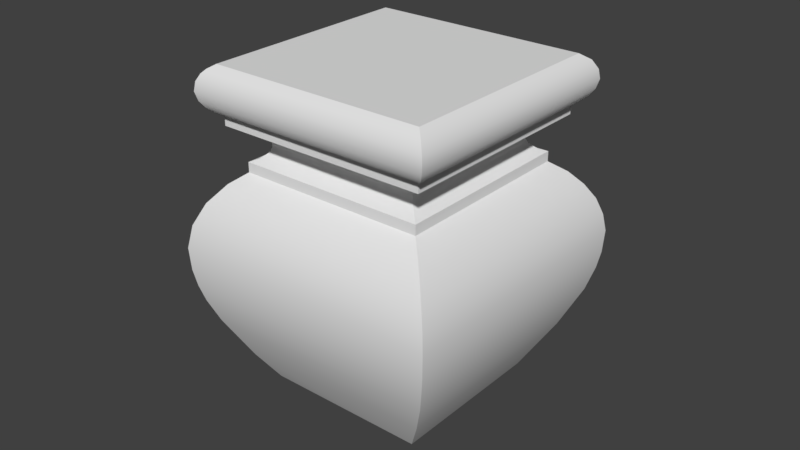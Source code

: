 # Source: OWP_4003.blend  (saved by Blender 2.78.0; exported with 4.5.12 LTS)
import bpy
from mathutils import Matrix  # noqa: F401  (used for matrix-valued properties, if any)

bpy.ops.wm.read_factory_settings(use_empty=True)
scene = bpy.context.scene
scene.name = 'Scene'

# ---- collections
col_collection_1 = bpy.data.collections.new('Collection 1'); scene.collection.children.link(col_collection_1)

# ---- world
world_world = bpy.data.worlds.new('World'); scene.world = world_world
world_world.color = (0.05088, 0.05088, 0.05088)
world_world.use_sun_shadow = False
world_world.sun_shadow_jitter_overblur = 0.0
world_world.cycles.sampling_method = 'MANUAL'

# ---- meshes
me_owp_4003_3dsolid = bpy.data.meshes.new('OWP 4003 3dsolid')
me_owp_4003_3dsolid.from_pydata([(2.903, 0.5278, 2.734), (0.5278, 0.5278, 2.734), (3.019, 0.4112, 2.647), (0.3548, 0.357, 2.6), (0.1728, 0.173, 2.373), (3.174, 0.2584, 2.492), (3.326, 0.1032, 2.244), (0.05256, 0.05092, 2.107), (-0.00135, 0.000246, 1.818), (3.43, -0.00135, 1.818), (3.397, 0.03408, 2.036), (0.01599, 0.01599, 1.534), (0.05225, 0.05225, 1.322), (3.378, 0.05225, 1.322), (0.1085, 0.1085, 1.115), (3.297, 0.1354, 1.034), (0.2166, 0.2169, 0.836), (3.415, 0.01599, 1.534), (3.079, 0.3511, 0.5607), (0.4763, 0.4762, 0.3316), (2.75, 0.6781, 0.0005918), (0.684, 0.684, 1e-06), (0.5278, 2.903, 2.859), (2.903, 2.903, 2.859), (0.5278, 2.903, 2.734), (2.903, 2.903, 2.734), (0.3715, 3.059, 3.422), (0.2889, 3.142, 3.464), (3.059, 3.059, 3.422), (0.2361, 3.194, 3.51), (3.194, 3.194, 3.51), (0.1857, 3.245, 3.588), (3.245, 3.245, 3.588), (0.1601, 3.27, 3.677), (3.274, 3.273, 3.7), (0.1621, 3.269, 3.77), (3.257, 3.257, 3.815), (0.1917, 3.24, 3.858), (0.2494, 3.18, 3.939), (3.197, 3.197, 3.924), (3.09, 3.09, 4.0), (0.3403, 3.09, 4.0), (3.142, 3.142, 3.464), (0.614, 2.817, 2.896), (2.817, 2.817, 2.896), (2.736, 2.736, 2.966), (0.6943, 2.736, 2.966), (0.3715, 3.059, 3.297), (3.059, 3.059, 3.297), (0.7229, 2.708, 3.038), (2.709, 2.709, 3.03), (2.716, 2.716, 3.105), (0.7107, 2.72, 3.112), (0.6709, 2.761, 3.165), (2.761, 2.76, 3.165), (0.5426, 2.888, 3.237), (2.888, 2.888, 3.237), (0.000246, 3.432, 1.818), (3.432, 3.43, 1.818), (0.05092, 3.378, 2.107), (3.397, 3.397, 2.036), (3.327, 3.326, 2.244), (0.2564, 3.172, 2.492), (3.216, 3.216, 2.432), (0.1383, 3.292, 2.308), (3.076, 3.074, 2.6), (0.4112, 3.019, 2.647), (0.1339, 3.295, 1.034), (3.295, 3.297, 1.034), (0.01599, 3.415, 1.534), (3.415, 3.415, 1.534), (0.05225, 3.378, 1.322), (3.378, 3.378, 1.322), (0.6802, 2.752, 0.0005917), (2.753, 2.751, 0.00118), (0.3511, 3.08, 0.5607), (3.08, 3.079, 0.5607), (0.5278, 0.5278, 2.859), (2.903, 0.5278, 2.859), (0.6951, 0.6943, 2.966), (0.614, 0.614, 2.896), (2.736, 0.6951, 2.966), (2.817, 0.614, 2.896), (0.6701, 0.6709, 3.165), (0.7066, 0.7061, 3.12), (2.748, 0.683, 3.156), (0.7211, 0.7211, 3.072), (2.711, 0.72, 3.083), (0.7193, 0.7196, 3.023), (2.711, 0.7193, 3.023), (0.5426, 0.5426, 3.237), (2.888, 0.5426, 3.237), (0.3715, 0.3715, 3.297), (3.059, 0.3715, 3.297), (0.3715, 0.3715, 3.422), (3.059, 0.3715, 3.422), (0.3403, 0.3403, 4.0), (0.2626, 0.2626, 3.949), (3.09, 0.3403, 4.0), (3.197, 0.2334, 3.924), (0.2154, 0.2155, 3.898), (0.1738, 0.1731, 3.815), (3.257, 0.1738, 3.815), (0.1561, 0.1572, 3.7), (3.273, 0.1576, 3.724), (3.255, 0.175, 3.609), (0.1857, 0.1857, 3.588), (0.2369, 0.2361, 3.51), (3.194, 0.2369, 3.51), (0.2889, 0.2889, 3.464), (3.142, 0.2889, 3.464)], [], [(0, 1, 2), (1, 3, 2), (4, 5, 3), (4, 7, 6), (8, 9, 7), (9, 10, 7), (10, 6, 7), (6, 5, 4), (5, 2, 3), (8, 11, 9), (12, 13, 11), (12, 14, 13), (13, 14, 15), (16, 15, 14), (13, 17, 11), (17, 9, 11), (15, 16, 18), (19, 21, 20), (20, 18, 19), (18, 16, 19), (22, 23, 24), (23, 25, 24), (26, 27, 28), (29, 30, 27), (31, 33, 32), (33, 35, 34), (35, 37, 36), (38, 39, 37), (40, 39, 41), (41, 39, 38), (39, 36, 37), (36, 34, 35), (34, 32, 33), (32, 30, 31), (31, 30, 29), (30, 42, 27), (42, 28, 27), (22, 43, 23), (23, 43, 44), (45, 44, 46), (46, 44, 43), (26, 28, 47), (28, 48, 47), (49, 50, 46), (49, 52, 51), (53, 54, 52), (54, 51, 52), (51, 50, 49), (50, 45, 46), (47, 48, 55), (48, 56, 55), (53, 55, 54), (55, 56, 54), (59, 60, 57), (60, 59, 61), (62, 63, 64), (63, 62, 65), (24, 25, 66), (25, 65, 66), (66, 65, 62), (63, 61, 64), (64, 61, 59), (60, 58, 57), (69, 70, 71), (69, 57, 70), (57, 58, 70), (70, 72, 71), (72, 68, 71), (71, 68, 67), (75, 76, 73), (67, 68, 75), (68, 76, 75), (76, 74, 73), (1, 0, 77), (0, 78, 77), (79, 80, 81), (81, 80, 82), (78, 82, 77), (77, 82, 80), (84, 85, 83), (85, 84, 87), (79, 81, 88), (81, 89, 88), (89, 87, 88), (86, 87, 84), (87, 86, 88), (90, 83, 91), (83, 85, 91), (90, 91, 92), (91, 93, 92), (92, 93, 94), (93, 95, 94), (96, 97, 98), (98, 97, 99), (100, 101, 99), (99, 101, 102), (103, 104, 101), (103, 106, 105), (106, 107, 105), (105, 107, 108), (109, 110, 107), (109, 94, 110), (94, 95, 110), (110, 108, 107), (105, 104, 103), (104, 102, 101), (100, 99, 97), (77, 22, 1), (22, 24, 1), (77, 80, 22), (22, 80, 43), (46, 43, 79), (79, 43, 80), (88, 49, 79), (88, 86, 49), (49, 86, 52), (83, 53, 84), (53, 52, 84), (49, 46, 79), (52, 86, 84), (83, 90, 53), (90, 55, 53), (92, 47, 90), (47, 55, 90), (68, 15, 76), (15, 18, 76), (20, 74, 18), (74, 76, 18), (94, 26, 92), (26, 47, 92), (9, 17, 58), (13, 72, 17), (13, 15, 72), (72, 15, 68), (72, 70, 17), (70, 58, 17), (94, 109, 26), (107, 29, 109), (106, 103, 31), (101, 35, 103), (35, 101, 37), (100, 97, 38), (41, 38, 96), (96, 38, 97), (38, 37, 100), (100, 37, 101), (35, 33, 103), (33, 31, 103), (31, 29, 106), (106, 29, 107), (29, 27, 109), (27, 26, 109), (25, 0, 65), (0, 2, 65), (6, 61, 5), (9, 58, 10), (58, 60, 10), (60, 61, 10), (10, 61, 6), (61, 63, 5), (63, 65, 5), (65, 2, 5), (98, 40, 96), (40, 41, 96), (7, 59, 8), (4, 3, 62), (1, 24, 3), (24, 66, 3), (66, 62, 3), (62, 64, 4), (64, 59, 4), (4, 59, 7), (59, 57, 8), (16, 14, 67), (11, 69, 12), (11, 8, 69), (8, 57, 69), (69, 71, 12), (71, 67, 12), (12, 67, 14), (21, 19, 73), (19, 16, 75), (67, 75, 16), (75, 73, 19), (21, 73, 20), (73, 74, 20), (0, 25, 78), (25, 23, 78), (81, 82, 45), (45, 82, 44), (23, 44, 78), (78, 44, 82), (85, 87, 51), (51, 87, 50), (81, 45, 89), (45, 50, 89), (51, 54, 85), (50, 87, 89), (91, 85, 56), (85, 54, 56), (91, 56, 93), (56, 48, 93), (93, 48, 95), (48, 28, 95), (98, 99, 40), (40, 99, 39), (99, 102, 39), (39, 102, 36), (104, 34, 102), (105, 34, 104), (105, 108, 32), (32, 108, 30), (110, 42, 108), (110, 95, 42), (95, 28, 42), (42, 30, 108), (32, 34, 105), (34, 36, 102)])
me_owp_4003_3dsolid.polygons.foreach_set('use_smooth', [True] * 218)
_uv = me_owp_4003_3dsolid.uv_layers.new(name='UVMap')
_uv.uv.foreach_set('vector', [0.5412, 0.6985, 0.533, 0.9471, 0.5301, 0.6858, 0.533, 0.9471, 0.5154, 0.9646, 0.5301, 0.6858, 0.2359, 0.3431, 0.258, 0.02931, 0.258, 0.3248, 0.2359, 0.3431, 0.2099, 0.3547, 0.2349, 0.01255, 0.1814, 0.3592, 0.1937, 0.0, 0.2099, 0.3547, 0.1937, 0.0, 0.215, 0.00436, 0.2099, 0.3547, 0.215, 0.00436, 0.2349, 0.01255, 0.2099, 0.3547, 0.2349, 0.01255, 0.258, 0.02931, 0.2359, 0.3431, 0.5154, 0.6691, 0.5301, 0.6858, 0.5154, 0.9646, 0.1814, 0.3592, 0.1532, 0.3563, 0.1937, 0.0, 0.1322, 0.3517, 0.1441, 0.003554, 0.1532, 0.3563, 0.1322, 0.3517, 0.1116, 0.3451, 0.1441, 0.003554, 0.1441, 0.003554, 0.1116, 0.3451, 0.1148, 0.01099, 0.0837, 0.3327, 0.1148, 0.01099, 0.1116, 0.3451, 0.1441, 0.003554, 0.1654, 0.0005661, 0.1532, 0.3563, 0.1654, 0.0005661, 0.1937, 0.0, 0.1532, 0.3563, 0.1148, 0.01099, 0.0837, 0.3327, 0.06597, 0.03189, 0.03324, 0.3035, 0.0, 0.2805, 0.007517, 0.06415, 0.007517, 0.06415, 0.06597, 0.03189, 0.03324, 0.3035, 0.06597, 0.03189, 0.0837, 0.3327, 0.03324, 0.3035, 0.9575, 0.5753, 0.9575, 0.3265, 0.9699, 0.5753, 0.9575, 0.3265, 0.9699, 0.3265, 0.9699, 0.5753, 0.5289, 0.3733, 0.5207, 0.3647, 0.7956, 0.3734, 0.5154, 0.3592, 0.8089, 0.3592, 0.5207, 0.3647, 0.844, 0.6497, 0.835, 0.6524, 0.844, 0.3292, 0.835, 0.6524, 0.8258, 0.6522, 0.8327, 0.3261, 0.8258, 0.6522, 0.8172, 0.6491, 0.8214, 0.328, 0.8093, 0.643, 0.8107, 0.3342, 0.8172, 0.6491, 0.7978, 0.2993, 0.8084, 0.3104, 0.5249, 0.2992, 0.5249, 0.2992, 0.8084, 0.3104, 0.5159, 0.3086, 0.8107, 0.3342, 0.8214, 0.328, 0.8172, 0.6491, 0.8214, 0.328, 0.8327, 0.3261, 0.8258, 0.6522, 0.8327, 0.3261, 0.844, 0.3292, 0.835, 0.6524, 0.844, 0.3292, 0.8519, 0.3346, 0.844, 0.6497, 0.844, 0.6497, 0.8519, 0.3346, 0.8519, 0.6444, 0.8089, 0.3592, 0.8038, 0.3648, 0.5207, 0.3647, 0.8038, 0.3648, 0.7956, 0.3734, 0.5207, 0.3647, 0.2357, 0.7185, 0.2271, 0.7275, 0.0, 0.7185, 0.0, 0.7185, 0.2271, 0.7275, 0.008555, 0.7275, 0.0166, 0.7359, 0.008555, 0.7275, 0.2192, 0.736, 0.2192, 0.736, 0.008555, 0.7275, 0.2271, 0.7275, 0.9349, 0.2815, 0.9349, 0.0, 0.9473, 0.2815, 0.9349, 0.0, 0.9473, 4.995e-08, 0.9473, 0.2815, 0.9024, 0.005451, 0.9016, 0.2135, 0.8953, 0.002451, 0.9024, 0.005451, 0.9097, 0.004171, 0.909, 0.2143, 0.9151, 0.0, 0.9151, 0.2189, 0.9097, 0.004171, 0.9151, 0.2189, 0.909, 0.2143, 0.9097, 0.004171, 0.909, 0.2143, 0.9016, 0.2135, 0.9024, 0.005451, 0.9016, 0.2135, 0.8953, 0.2163, 0.8953, 0.002451, 0.5154, 0.7185, 0.5154, 1.0, 0.4985, 0.7364, 0.5154, 1.0, 0.4985, 0.9821, 0.4985, 0.7364, 0.4858, 0.7498, 0.4985, 0.7364, 0.4857, 0.9687, 0.4985, 0.7364, 0.4985, 0.9821, 0.4857, 0.9687, 0.4787, 0.3657, 0.4594, 0.7156, 0.4504, 0.3592, 0.4594, 0.7156, 0.4787, 0.3657, 0.48, 0.7092, 0.5154, 0.3886, 0.4988, 0.6982, 0.498, 0.3756, 0.4988, 0.6982, 0.5154, 0.3886, 0.5154, 0.6842, 0.7685, 0.9558, 0.7768, 0.7072, 0.7797, 0.9684, 0.7768, 0.7072, 0.7943, 0.6897, 0.7797, 0.9684, 0.7797, 0.9684, 0.7943, 0.6897, 0.7943, 0.9852, 0.4988, 0.6982, 0.48, 0.7092, 0.498, 0.3756, 0.498, 0.3756, 0.48, 0.7092, 0.4787, 0.3657, 0.4594, 0.7156, 0.4378, 0.7185, 0.4504, 0.3592, 0.4221, 0.3598, 0.4096, 0.7156, 0.4009, 0.3628, 0.4221, 0.3598, 0.4504, 0.3592, 0.4096, 0.7156, 0.4504, 0.3592, 0.4378, 0.7185, 0.4096, 0.7156, 0.4096, 0.7156, 0.3887, 0.7109, 0.4009, 0.3628, 0.3887, 0.7109, 0.3601, 0.7011, 0.4009, 0.3628, 0.4009, 0.3628, 0.3601, 0.7011, 0.3718, 0.3702, 0.3234, 0.391, 0.3133, 0.6767, 0.2656, 0.4233, 0.3718, 0.3702, 0.3601, 0.7011, 0.3234, 0.391, 0.3601, 0.7011, 0.3133, 0.6767, 0.3234, 0.391, 0.3133, 0.6767, 0.258, 0.6402, 0.2656, 0.4233, 0.9823, 0.3265, 0.9823, 0.5753, 0.9699, 0.3265, 0.9823, 0.5753, 0.9699, 0.5753, 0.9699, 0.3265, 0.2191, 0.9498, 0.2271, 0.9582, 0.01652, 0.9497, 0.01652, 0.9497, 0.2271, 0.9582, 0.008555, 0.9582, 2.366e-08, 0.9673, 0.008555, 0.9582, 0.2357, 0.9673, 0.2357, 0.9673, 0.008555, 0.9582, 0.2271, 0.9582, 0.928, 0.5403, 0.9327, 0.3265, 0.9327, 0.5442, 0.9327, 0.3265, 0.928, 0.5403, 0.9253, 0.3304, 0.9129, 0.5414, 0.9139, 0.3276, 0.9184, 0.5389, 0.9139, 0.3276, 0.9193, 0.3303, 0.9184, 0.5389, 0.9193, 0.3303, 0.9253, 0.3304, 0.9184, 0.5389, 0.9232, 0.5388, 0.9253, 0.3304, 0.928, 0.5403, 0.9253, 0.3304, 0.9232, 0.5388, 0.9184, 0.5389, 0.2657, 0.7364, 0.2784, 0.7497, 0.2657, 0.9821, 0.2784, 0.7497, 0.2796, 0.9674, 0.2657, 0.9821, 0.2657, 0.7364, 0.2657, 0.9821, 0.2487, 0.7185, 0.2657, 0.9821, 0.2487, 1.0, 0.2487, 0.7185, 0.9575, 0.3265, 0.9575, 0.608, 0.9451, 0.3265, 0.9575, 0.608, 0.9451, 0.608, 0.9451, 0.3265, 0.5249, 0.01114, 0.5172, 0.003006, 0.7978, 0.01119, 0.7978, 0.01119, 0.5172, 0.003006, 0.8084, 0.0, 0.8567, 0.006214, 0.8647, 0.001848, 0.8542, 0.3185, 0.8542, 0.3185, 0.8647, 0.001848, 0.8647, 0.3249, 0.876, 0.0, 0.8737, 0.3265, 0.8647, 0.001848, 0.876, 0.0, 0.8873, 0.003102, 0.8851, 0.3246, 0.8873, 0.003102, 0.8953, 0.008466, 0.8851, 0.3246, 0.8851, 0.3246, 0.8953, 0.008466, 0.8953, 0.3183, 0.5206, 0.6635, 0.8037, 0.6636, 0.5154, 0.6691, 0.5206, 0.6635, 0.5288, 0.6549, 0.8037, 0.6636, 0.5288, 0.6549, 0.7955, 0.6549, 0.8037, 0.6636, 0.8037, 0.6636, 0.8089, 0.6691, 0.5154, 0.6691, 0.8851, 0.3246, 0.8737, 0.3265, 0.876, 0.0, 0.8737, 0.3265, 0.8647, 0.3249, 0.8647, 0.001848, 0.8567, 0.006214, 0.8542, 0.3185, 0.8519, 0.01116, 0.9597, 0.2488, 0.9597, 2.498e-08, 0.9721, 0.2488, 0.9597, 2.498e-08, 0.9721, 0.0, 0.9721, 0.2488, 0.2357, 0.9673, 0.2271, 0.9582, 0.2357, 0.7185, 0.2357, 0.7185, 0.2271, 0.9582, 0.2271, 0.7275, 0.2192, 0.736, 0.2271, 0.7275, 0.2191, 0.9498, 0.2191, 0.9498, 0.2271, 0.7275, 0.2271, 0.9582, 0.8985, 0.3316, 0.9001, 0.5399, 0.893, 0.329, 0.8985, 0.3316, 0.9034, 0.3318, 0.9001, 0.5399, 0.9001, 0.5399, 0.9034, 0.3318, 0.9074, 0.5411, 0.9129, 0.3265, 0.9129, 0.5454, 0.9082, 0.3302, 0.9129, 0.5454, 0.9074, 0.5411, 0.9082, 0.3302, 0.9001, 0.5399, 0.893, 0.5428, 0.893, 0.329, 0.9074, 0.5411, 0.9034, 0.3318, 0.9082, 0.3302, 0.2784, 0.7497, 0.2657, 0.7364, 0.4858, 0.7498, 0.2657, 0.7364, 0.4985, 0.7364, 0.4858, 0.7498, 0.2487, 0.7185, 0.5154, 0.7185, 0.2657, 0.7364, 0.5154, 0.7185, 0.4985, 0.7364, 0.2657, 0.7364, 0.1008, 0.3764, 0.1128, 0.7073, 0.05453, 0.401, 0.1128, 0.7073, 0.06481, 0.6866, 0.05453, 0.401, 0.007751, 0.6546, 0.0, 0.4376, 0.06481, 0.6866, 0.0, 0.4376, 0.05453, 0.401, 0.06481, 0.6866, 0.2481, 0.7185, 0.2481, 1.0, 0.2357, 0.7185, 0.2481, 1.0, 0.2357, 1.0, 0.2357, 0.7185, 0.1912, 0.7185, 0.1628, 0.7178, 0.1782, 0.3592, 0.1417, 0.7148, 0.1292, 0.3667, 0.1628, 0.7178, 0.1417, 0.7148, 0.1128, 0.7073, 0.1292, 0.3667, 0.1292, 0.3667, 0.1128, 0.7073, 0.1008, 0.3764, 0.1292, 0.3667, 0.15, 0.362, 0.1628, 0.7178, 0.15, 0.362, 0.1782, 0.3592, 0.1628, 0.7178, 0.5288, 0.6549, 0.5206, 0.6635, 0.5289, 0.3733, 0.5154, 0.6691, 0.5154, 0.3592, 0.5206, 0.6635, 0.8439, 0.3231, 0.8326, 0.3261, 0.8439, 0.00268, 0.8213, 0.3245, 0.8257, 0.0002009, 0.8326, 0.3261, 0.8257, 0.0002009, 0.8213, 0.3245, 0.8171, 0.003236, 0.8133, 0.32, 0.8084, 0.3151, 0.8094, 0.009453, 0.5249, 0.2992, 0.5159, 0.3086, 0.5249, 0.01114, 0.5249, 0.01114, 0.5159, 0.3086, 0.5172, 0.003006, 0.8094, 0.009453, 0.8171, 0.003236, 0.8133, 0.32, 0.8133, 0.32, 0.8171, 0.003236, 0.8213, 0.3245, 0.8257, 0.0002009, 0.835, 0.0, 0.8326, 0.3261, 0.835, 0.0, 0.8439, 0.00268, 0.8326, 0.3261, 0.8439, 0.00268, 0.8519, 0.008043, 0.8439, 0.3231, 0.8439, 0.3231, 0.8519, 0.008043, 0.8519, 0.3179, 0.5154, 0.3592, 0.5207, 0.3647, 0.5206, 0.6635, 0.5207, 0.3647, 0.5289, 0.3733, 0.5206, 0.6635, 0.7768, 0.7072, 0.5412, 0.6985, 0.7943, 0.6897, 0.5412, 0.6985, 0.5301, 0.6858, 0.7943, 0.6897, 0.2329, 0.7058, 0.2207, 0.3685, 0.2567, 0.6886, 0.1912, 0.7185, 0.1782, 0.3592, 0.2126, 0.7139, 0.1782, 0.3592, 0.1999, 0.3619, 0.2126, 0.7139, 0.1999, 0.3619, 0.2207, 0.3685, 0.2126, 0.7139, 0.2126, 0.7139, 0.2207, 0.3685, 0.2329, 0.7058, 0.2207, 0.3685, 0.2397, 0.3793, 0.2567, 0.6886, 0.2397, 0.3793, 0.2567, 0.3935, 0.2567, 0.6886, 0.7943, 0.6897, 0.5301, 0.6858, 0.5154, 0.6691, 0.7978, 0.01119, 0.7978, 0.2993, 0.5249, 0.01114, 0.7978, 0.2993, 0.5249, 0.2992, 0.5249, 0.01114, 0.4673, 0.004204, 0.4794, 0.3525, 0.4387, 0.0, 0.4935, 0.01598, 0.5159, 0.03441, 0.5159, 0.3295, 0.533, 0.9471, 0.7685, 0.9558, 0.5154, 0.9646, 0.7685, 0.9558, 0.7797, 0.9684, 0.5154, 0.9646, 0.7797, 0.9684, 0.7943, 0.9852, 0.5154, 0.9646, 0.5159, 0.3295, 0.4986, 0.3428, 0.4935, 0.01598, 0.4986, 0.3428, 0.4794, 0.3525, 0.4935, 0.01598, 0.4935, 0.01598, 0.4794, 0.3525, 0.4673, 0.004204, 0.4794, 0.3525, 0.4512, 0.3592, 0.4387, 0.0, 0.3412, 0.02649, 0.369, 0.01405, 0.3724, 0.348, 0.4105, 0.002745, 0.4229, 0.3585, 0.3895, 0.007359, 0.4105, 0.002745, 0.4387, 0.0, 0.4229, 0.3585, 0.4387, 0.0, 0.4512, 0.3592, 0.4229, 0.3585, 0.4229, 0.3585, 0.4016, 0.3555, 0.3895, 0.007359, 0.4016, 0.3555, 0.3724, 0.348, 0.3895, 0.007359, 0.3895, 0.007359, 0.3724, 0.348, 0.369, 0.01405, 0.258, 0.07868, 0.2911, 0.05562, 0.2657, 0.2952, 0.2911, 0.05562, 0.3412, 0.02649, 0.3238, 0.3272, 0.3724, 0.348, 0.3238, 0.3272, 0.3412, 0.02649, 0.3238, 0.3272, 0.2657, 0.2952, 0.2911, 0.05562, 0.7949, 0.8858, 0.7943, 0.6691, 1.0, 0.8862, 0.7943, 0.6691, 1.0, 0.6691, 1.0, 0.8862, 0.9473, 0.2488, 0.9473, 0.0, 0.9597, 0.2488, 0.9473, 0.0, 0.9597, 2.498e-08, 0.9597, 0.2488, 0.01652, 0.9497, 0.008555, 0.9582, 0.0166, 0.7359, 0.0166, 0.7359, 0.008555, 0.9582, 0.008555, 0.7275, 0.0, 0.7185, 0.008555, 0.7275, 2.366e-08, 0.9673, 2.366e-08, 0.9673, 0.008555, 0.7275, 0.008555, 0.9582, 0.9349, 0.2175, 0.9276, 0.2137, 0.9289, 0.004582, 0.9289, 0.004582, 0.9276, 0.2137, 0.9215, 0.005348, 0.9161, 0.2164, 0.9151, 0.00255, 0.9217, 0.2138, 0.9151, 0.00255, 0.9215, 0.005348, 0.9217, 0.2138, 0.9289, 0.004582, 0.9349, 0.0, 0.9349, 0.2175, 0.9215, 0.005348, 0.9276, 0.2137, 0.9217, 0.2138, 0.2657, 0.9821, 0.2796, 0.9674, 0.4985, 0.9821, 0.2796, 0.9674, 0.4857, 0.9687, 0.4985, 0.9821, 0.2657, 0.9821, 0.4985, 0.9821, 0.2487, 1.0, 0.4985, 0.9821, 0.5154, 1.0, 0.2487, 1.0, 0.9451, 0.3265, 0.9451, 0.608, 0.9327, 0.3265, 0.9451, 0.608, 0.9327, 0.608, 0.9327, 0.3265, 0.7978, 0.01119, 0.8084, 0.0, 0.7978, 0.2993, 0.7978, 0.2993, 0.8084, 0.0, 0.8084, 0.3104, 0.893, 0.645, 0.8822, 0.6512, 0.893, 0.3345, 0.893, 0.3345, 0.8822, 0.6512, 0.8822, 0.3282, 0.8732, 0.6529, 0.8708, 0.3265, 0.8822, 0.6512, 0.8617, 0.6511, 0.8708, 0.3265, 0.8732, 0.6529, 0.8617, 0.6511, 0.8519, 0.6446, 0.8596, 0.3295, 0.8596, 0.3295, 0.8519, 0.6446, 0.8519, 0.3348, 0.8037, 0.6636, 0.8038, 0.3648, 0.8089, 0.6691, 0.8037, 0.6636, 0.7955, 0.6549, 0.8038, 0.3648, 0.7955, 0.6549, 0.7956, 0.3734, 0.8038, 0.3648, 0.8038, 0.3648, 0.8089, 0.3592, 0.8089, 0.6691, 0.8596, 0.3295, 0.8708, 0.3265, 0.8617, 0.6511, 0.8708, 0.3265, 0.8822, 0.3282, 0.8822, 0.6512])
me_owp_4003_3dsolid.materials.append(None)
me_owp_4003_3dsolid.use_remesh_preserve_volume = False
me_owp_4003_3dsolid.use_remesh_preserve_attributes = False
me_owp_4003_3dsolid.use_mirror_vertex_groups = False
me_owp_4003_3dsolid.update()

# ---- objects
ob_owp_4003 = bpy.data.objects.new('OWP 4003', me_owp_4003_3dsolid)

# ---- transforms, parenting, visibility, modifiers, constraints
ob_owp_4003.location = (0.0, 0.0, 0.0)
ob_owp_4003.scale = (0.0254, 0.0254, 0.0254)
ob_owp_4003.display_type = 'WIRE'
ob_owp_4003.lineart.crease_threshold = 0.0
_m = ob_owp_4003.modifiers.new('EdgeSplit', 'EDGE_SPLIT')

# ---- collection membership
col_collection_1.objects.link(ob_owp_4003)

# ---- scene / render settings (as saved in the file)
scene.frame_start = 1; scene.frame_end = 250; scene.frame_set(1)
scene.render.engine = 'CYCLES'
scene.render.resolution_percentage = 50
scene.render.dither_intensity = 0.0
scene.cycles.use_denoising = False
scene.cycles.samples = 128
scene.cycles.sampling_pattern = 'TABULATED_SOBOL'
scene.cycles.light_sampling_threshold = 0.0
scene.cycles.use_adaptive_sampling = False
scene.cycles.use_light_tree = False
scene.cycles.caustics_reflective = False
scene.cycles.caustics_refractive = False
scene.cycles.blur_glossy = 0.0
scene.cycles.max_bounces = 6
scene.cycles.sample_clamp_direct = 1.0
scene.cycles.sample_clamp_indirect = 1.0
scene.view_settings.view_transform = 'Standard'
bpy.context.view_layer.update()

# ---- added for rendering (the .blend has no active camera and no usable light): camera, sun
cam_auto = bpy.data.cameras.new('AutoCamera')
cam_auto.lens = 50.0
cam_auto.sensor_width = 36.0
cam_auto.clip_end = 1000.0
ob_auto_camera = bpy.data.objects.new('AutoCamera', cam_auto)
scene.collection.objects.link(ob_auto_camera)
ob_auto_camera.location = (0.228613, -0.178485, 0.198836)
ob_auto_camera.rotation_euler = (1.09748, -7.21219e-08, 0.694738)
scene.camera = ob_auto_camera
light_auto_sun = bpy.data.lights.new('AutoSun', 'SUN')
light_auto_sun.energy = 3.0
light_auto_sun.angle = 0.0523599
ob_auto_sun = bpy.data.objects.new('AutoSun', light_auto_sun)
scene.collection.objects.link(ob_auto_sun)
ob_auto_sun.rotation_euler = (0.872665, 0.174533, 0.523599)
bpy.context.view_layer.update()
